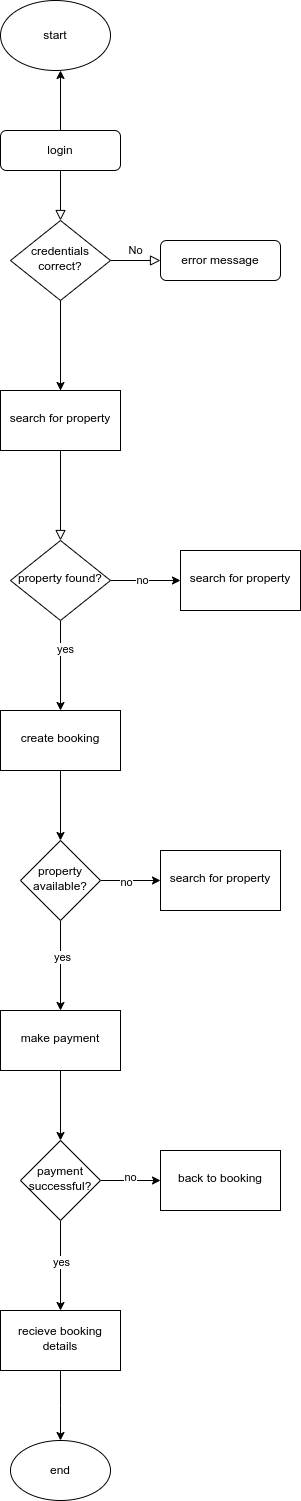

The diagram above was exported from draw.io. Its source (the exported page's mxGraphModel, read from the mxfile embedded in the PNG):
<mxGraphModel dx="1054" dy="1645" grid="1" gridSize="10" guides="1" tooltips="1" connect="1" arrows="1" fold="1" page="1" pageScale="1" pageWidth="827" pageHeight="1169" math="0" shadow="0">
  <root>
    <mxCell id="WIyWlLk6GJQsqaUBKTNV-0" />
    <mxCell id="WIyWlLk6GJQsqaUBKTNV-1" parent="WIyWlLk6GJQsqaUBKTNV-0" />
    <mxCell id="WIyWlLk6GJQsqaUBKTNV-2" value="" style="rounded=0;html=1;jettySize=auto;orthogonalLoop=1;fontSize=11;endArrow=block;endFill=0;endSize=8;strokeWidth=1;shadow=0;labelBackgroundColor=none;edgeStyle=orthogonalEdgeStyle;" parent="WIyWlLk6GJQsqaUBKTNV-1" source="WIyWlLk6GJQsqaUBKTNV-3" target="WIyWlLk6GJQsqaUBKTNV-6" edge="1">
      <mxGeometry relative="1" as="geometry" />
    </mxCell>
    <mxCell id="UBIzx1CCQTIqB-XQMgiD-23" value="" style="edgeStyle=orthogonalEdgeStyle;rounded=0;orthogonalLoop=1;jettySize=auto;html=1;" edge="1" parent="WIyWlLk6GJQsqaUBKTNV-1" source="WIyWlLk6GJQsqaUBKTNV-3">
      <mxGeometry relative="1" as="geometry">
        <mxPoint x="220" y="20" as="targetPoint" />
      </mxGeometry>
    </mxCell>
    <mxCell id="WIyWlLk6GJQsqaUBKTNV-3" value="login" style="rounded=1;whiteSpace=wrap;html=1;fontSize=12;glass=0;strokeWidth=1;shadow=0;" parent="WIyWlLk6GJQsqaUBKTNV-1" vertex="1">
      <mxGeometry x="160" y="80" width="120" height="40" as="geometry" />
    </mxCell>
    <mxCell id="WIyWlLk6GJQsqaUBKTNV-4" value="Yes" style="rounded=0;html=1;jettySize=auto;orthogonalLoop=1;fontSize=11;endArrow=block;endFill=0;endSize=8;strokeWidth=1;shadow=0;labelBackgroundColor=none;edgeStyle=orthogonalEdgeStyle;" parent="WIyWlLk6GJQsqaUBKTNV-1" source="WIyWlLk6GJQsqaUBKTNV-6" target="WIyWlLk6GJQsqaUBKTNV-10" edge="1">
      <mxGeometry y="20" relative="1" as="geometry">
        <mxPoint as="offset" />
      </mxGeometry>
    </mxCell>
    <mxCell id="WIyWlLk6GJQsqaUBKTNV-5" value="No" style="edgeStyle=orthogonalEdgeStyle;rounded=0;html=1;jettySize=auto;orthogonalLoop=1;fontSize=11;endArrow=block;endFill=0;endSize=8;strokeWidth=1;shadow=0;labelBackgroundColor=none;" parent="WIyWlLk6GJQsqaUBKTNV-1" source="WIyWlLk6GJQsqaUBKTNV-6" target="WIyWlLk6GJQsqaUBKTNV-7" edge="1">
      <mxGeometry y="10" relative="1" as="geometry">
        <mxPoint as="offset" />
      </mxGeometry>
    </mxCell>
    <mxCell id="UBIzx1CCQTIqB-XQMgiD-1" value="" style="edgeStyle=orthogonalEdgeStyle;rounded=0;orthogonalLoop=1;jettySize=auto;html=1;" edge="1" parent="WIyWlLk6GJQsqaUBKTNV-1" source="WIyWlLk6GJQsqaUBKTNV-6" target="UBIzx1CCQTIqB-XQMgiD-0">
      <mxGeometry relative="1" as="geometry" />
    </mxCell>
    <mxCell id="WIyWlLk6GJQsqaUBKTNV-6" value="credentials correct?" style="rhombus;whiteSpace=wrap;html=1;shadow=0;fontFamily=Helvetica;fontSize=12;align=center;strokeWidth=1;spacing=6;spacingTop=-4;" parent="WIyWlLk6GJQsqaUBKTNV-1" vertex="1">
      <mxGeometry x="170" y="170" width="100" height="80" as="geometry" />
    </mxCell>
    <mxCell id="WIyWlLk6GJQsqaUBKTNV-7" value="error message" style="rounded=1;whiteSpace=wrap;html=1;fontSize=12;glass=0;strokeWidth=1;shadow=0;" parent="WIyWlLk6GJQsqaUBKTNV-1" vertex="1">
      <mxGeometry x="320" y="190" width="120" height="40" as="geometry" />
    </mxCell>
    <mxCell id="UBIzx1CCQTIqB-XQMgiD-3" value="" style="edgeStyle=orthogonalEdgeStyle;rounded=0;orthogonalLoop=1;jettySize=auto;html=1;" edge="1" parent="WIyWlLk6GJQsqaUBKTNV-1" source="WIyWlLk6GJQsqaUBKTNV-10" target="UBIzx1CCQTIqB-XQMgiD-2">
      <mxGeometry relative="1" as="geometry" />
    </mxCell>
    <mxCell id="UBIzx1CCQTIqB-XQMgiD-28" value="no" style="edgeLabel;html=1;align=center;verticalAlign=middle;resizable=0;points=[];" vertex="1" connectable="0" parent="UBIzx1CCQTIqB-XQMgiD-3">
      <mxGeometry x="-0.1143" y="1" relative="1" as="geometry">
        <mxPoint as="offset" />
      </mxGeometry>
    </mxCell>
    <mxCell id="UBIzx1CCQTIqB-XQMgiD-5" value="" style="edgeStyle=orthogonalEdgeStyle;rounded=0;orthogonalLoop=1;jettySize=auto;html=1;" edge="1" parent="WIyWlLk6GJQsqaUBKTNV-1" source="WIyWlLk6GJQsqaUBKTNV-10" target="UBIzx1CCQTIqB-XQMgiD-4">
      <mxGeometry relative="1" as="geometry" />
    </mxCell>
    <mxCell id="UBIzx1CCQTIqB-XQMgiD-29" value="yes" style="edgeLabel;html=1;align=center;verticalAlign=middle;resizable=0;points=[];" vertex="1" connectable="0" parent="UBIzx1CCQTIqB-XQMgiD-5">
      <mxGeometry x="-0.3778" y="4" relative="1" as="geometry">
        <mxPoint as="offset" />
      </mxGeometry>
    </mxCell>
    <mxCell id="WIyWlLk6GJQsqaUBKTNV-10" value="property found?" style="rhombus;whiteSpace=wrap;html=1;shadow=0;fontFamily=Helvetica;fontSize=12;align=center;strokeWidth=1;spacing=6;spacingTop=-4;" parent="WIyWlLk6GJQsqaUBKTNV-1" vertex="1">
      <mxGeometry x="170" y="490" width="100" height="80" as="geometry" />
    </mxCell>
    <mxCell id="UBIzx1CCQTIqB-XQMgiD-0" value="search for property" style="whiteSpace=wrap;html=1;shadow=0;strokeWidth=1;spacing=6;spacingTop=-4;" vertex="1" parent="WIyWlLk6GJQsqaUBKTNV-1">
      <mxGeometry x="160" y="340" width="120" height="60" as="geometry" />
    </mxCell>
    <mxCell id="UBIzx1CCQTIqB-XQMgiD-2" value="search for property" style="whiteSpace=wrap;html=1;shadow=0;strokeWidth=1;spacing=6;spacingTop=-4;" vertex="1" parent="WIyWlLk6GJQsqaUBKTNV-1">
      <mxGeometry x="340" y="500" width="120" height="60" as="geometry" />
    </mxCell>
    <mxCell id="UBIzx1CCQTIqB-XQMgiD-9" value="" style="edgeStyle=orthogonalEdgeStyle;rounded=0;orthogonalLoop=1;jettySize=auto;html=1;" edge="1" parent="WIyWlLk6GJQsqaUBKTNV-1" source="UBIzx1CCQTIqB-XQMgiD-4" target="UBIzx1CCQTIqB-XQMgiD-8">
      <mxGeometry relative="1" as="geometry" />
    </mxCell>
    <mxCell id="UBIzx1CCQTIqB-XQMgiD-4" value="create booking" style="whiteSpace=wrap;html=1;shadow=0;strokeWidth=1;spacing=6;spacingTop=-4;" vertex="1" parent="WIyWlLk6GJQsqaUBKTNV-1">
      <mxGeometry x="160" y="660" width="120" height="60" as="geometry" />
    </mxCell>
    <mxCell id="UBIzx1CCQTIqB-XQMgiD-11" value="" style="edgeStyle=orthogonalEdgeStyle;rounded=0;orthogonalLoop=1;jettySize=auto;html=1;" edge="1" parent="WIyWlLk6GJQsqaUBKTNV-1" source="UBIzx1CCQTIqB-XQMgiD-8" target="UBIzx1CCQTIqB-XQMgiD-10">
      <mxGeometry relative="1" as="geometry" />
    </mxCell>
    <mxCell id="UBIzx1CCQTIqB-XQMgiD-30" value="no" style="edgeLabel;html=1;align=center;verticalAlign=middle;resizable=0;points=[];" vertex="1" connectable="0" parent="UBIzx1CCQTIqB-XQMgiD-11">
      <mxGeometry x="-0.1667" y="-1" relative="1" as="geometry">
        <mxPoint as="offset" />
      </mxGeometry>
    </mxCell>
    <mxCell id="UBIzx1CCQTIqB-XQMgiD-13" value="" style="edgeStyle=orthogonalEdgeStyle;rounded=0;orthogonalLoop=1;jettySize=auto;html=1;" edge="1" parent="WIyWlLk6GJQsqaUBKTNV-1" source="UBIzx1CCQTIqB-XQMgiD-8" target="UBIzx1CCQTIqB-XQMgiD-12">
      <mxGeometry relative="1" as="geometry" />
    </mxCell>
    <mxCell id="UBIzx1CCQTIqB-XQMgiD-31" value="yes" style="edgeLabel;html=1;align=center;verticalAlign=middle;resizable=0;points=[];" vertex="1" connectable="0" parent="UBIzx1CCQTIqB-XQMgiD-13">
      <mxGeometry x="-0.2" y="1" relative="1" as="geometry">
        <mxPoint as="offset" />
      </mxGeometry>
    </mxCell>
    <mxCell id="UBIzx1CCQTIqB-XQMgiD-8" value="property available?" style="rhombus;whiteSpace=wrap;html=1;shadow=0;strokeWidth=1;spacing=6;spacingTop=-4;" vertex="1" parent="WIyWlLk6GJQsqaUBKTNV-1">
      <mxGeometry x="180" y="790" width="80" height="80" as="geometry" />
    </mxCell>
    <mxCell id="UBIzx1CCQTIqB-XQMgiD-10" value="search for property" style="whiteSpace=wrap;html=1;shadow=0;strokeWidth=1;spacing=6;spacingTop=-4;" vertex="1" parent="WIyWlLk6GJQsqaUBKTNV-1">
      <mxGeometry x="320" y="800" width="120" height="60" as="geometry" />
    </mxCell>
    <mxCell id="UBIzx1CCQTIqB-XQMgiD-15" value="" style="edgeStyle=orthogonalEdgeStyle;rounded=0;orthogonalLoop=1;jettySize=auto;html=1;" edge="1" parent="WIyWlLk6GJQsqaUBKTNV-1" source="UBIzx1CCQTIqB-XQMgiD-12" target="UBIzx1CCQTIqB-XQMgiD-14">
      <mxGeometry relative="1" as="geometry" />
    </mxCell>
    <mxCell id="UBIzx1CCQTIqB-XQMgiD-12" value="make payment" style="whiteSpace=wrap;html=1;shadow=0;strokeWidth=1;spacing=6;spacingTop=-4;" vertex="1" parent="WIyWlLk6GJQsqaUBKTNV-1">
      <mxGeometry x="160" y="960" width="120" height="60" as="geometry" />
    </mxCell>
    <mxCell id="UBIzx1CCQTIqB-XQMgiD-17" value="" style="edgeStyle=orthogonalEdgeStyle;rounded=0;orthogonalLoop=1;jettySize=auto;html=1;" edge="1" parent="WIyWlLk6GJQsqaUBKTNV-1" source="UBIzx1CCQTIqB-XQMgiD-14" target="UBIzx1CCQTIqB-XQMgiD-16">
      <mxGeometry relative="1" as="geometry" />
    </mxCell>
    <mxCell id="UBIzx1CCQTIqB-XQMgiD-32" value="no" style="edgeLabel;html=1;align=center;verticalAlign=middle;resizable=0;points=[];" vertex="1" connectable="0" parent="UBIzx1CCQTIqB-XQMgiD-17">
      <mxGeometry x="-0.0333" y="4" relative="1" as="geometry">
        <mxPoint as="offset" />
      </mxGeometry>
    </mxCell>
    <mxCell id="UBIzx1CCQTIqB-XQMgiD-19" value="" style="edgeStyle=orthogonalEdgeStyle;rounded=0;orthogonalLoop=1;jettySize=auto;html=1;" edge="1" parent="WIyWlLk6GJQsqaUBKTNV-1" source="UBIzx1CCQTIqB-XQMgiD-14" target="UBIzx1CCQTIqB-XQMgiD-18">
      <mxGeometry relative="1" as="geometry" />
    </mxCell>
    <mxCell id="UBIzx1CCQTIqB-XQMgiD-33" value="yes" style="edgeLabel;html=1;align=center;verticalAlign=middle;resizable=0;points=[];" vertex="1" connectable="0" parent="UBIzx1CCQTIqB-XQMgiD-19">
      <mxGeometry x="-0.0889" relative="1" as="geometry">
        <mxPoint as="offset" />
      </mxGeometry>
    </mxCell>
    <mxCell id="UBIzx1CCQTIqB-XQMgiD-14" value="payment successful?" style="rhombus;whiteSpace=wrap;html=1;shadow=0;strokeWidth=1;spacing=6;spacingTop=-4;" vertex="1" parent="WIyWlLk6GJQsqaUBKTNV-1">
      <mxGeometry x="180" y="1090" width="80" height="80" as="geometry" />
    </mxCell>
    <mxCell id="UBIzx1CCQTIqB-XQMgiD-16" value="back to booking" style="whiteSpace=wrap;html=1;shadow=0;strokeWidth=1;spacing=6;spacingTop=-4;" vertex="1" parent="WIyWlLk6GJQsqaUBKTNV-1">
      <mxGeometry x="320" y="1100" width="120" height="60" as="geometry" />
    </mxCell>
    <mxCell id="UBIzx1CCQTIqB-XQMgiD-26" value="" style="edgeStyle=orthogonalEdgeStyle;rounded=0;orthogonalLoop=1;jettySize=auto;html=1;" edge="1" parent="WIyWlLk6GJQsqaUBKTNV-1" source="UBIzx1CCQTIqB-XQMgiD-18">
      <mxGeometry relative="1" as="geometry">
        <mxPoint x="220" y="1390" as="targetPoint" />
      </mxGeometry>
    </mxCell>
    <mxCell id="UBIzx1CCQTIqB-XQMgiD-18" value="recieve booking details" style="whiteSpace=wrap;html=1;shadow=0;strokeWidth=1;spacing=6;spacingTop=-4;" vertex="1" parent="WIyWlLk6GJQsqaUBKTNV-1">
      <mxGeometry x="160" y="1260" width="120" height="60" as="geometry" />
    </mxCell>
    <mxCell id="UBIzx1CCQTIqB-XQMgiD-24" value="start" style="ellipse;whiteSpace=wrap;html=1;" vertex="1" parent="WIyWlLk6GJQsqaUBKTNV-1">
      <mxGeometry x="160" y="-50" width="110" height="70" as="geometry" />
    </mxCell>
    <mxCell id="UBIzx1CCQTIqB-XQMgiD-27" value="end" style="ellipse;whiteSpace=wrap;html=1;" vertex="1" parent="WIyWlLk6GJQsqaUBKTNV-1">
      <mxGeometry x="170" y="1390" width="100" height="60" as="geometry" />
    </mxCell>
  </root>
</mxGraphModel>